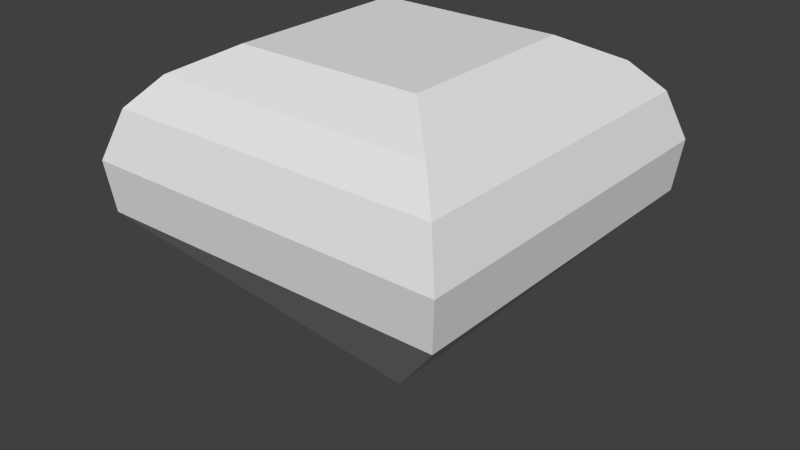 # Source: Jewel.blend  (saved by Blender 2.66.1; exported with 4.5.12 LTS)
import bpy
from mathutils import Matrix  # noqa: F401  (used for matrix-valued properties, if any)

bpy.ops.wm.read_factory_settings(use_empty=True)
scene = bpy.context.scene
scene.name = 'Scene'

# ---- collections
col_collection_1 = bpy.data.collections.new('Collection 1'); scene.collection.children.link(col_collection_1)

# ---- world
world_world = bpy.data.worlds.new('World'); scene.world = world_world
world_world.color = (0.05088, 0.05088, 0.05088)
world_world.use_sun_shadow = False
world_world.sun_shadow_jitter_overblur = 0.0
world_world.cycles.sampling_method = 'MANUAL'
world_world.cycles.sample_map_resolution = 256

# ---- meshes
me_cube = bpy.data.meshes.new('Cube')
me_cube.from_pydata([(0.0003183, 0.0003183, -0.1113), (0.0003183, -0.0003182, -0.1113), (-0.0003183, -0.0003182, -0.1113), (-0.0003183, 0.0003183, -0.1113), (0.1505, 0.1505, 0.0949), (0.1505, -0.1505, 0.0949), (-0.1505, -0.1505, 0.0949), (-0.1505, 0.1505, 0.0949), (0.1459, 0.1459, 0.05388), (0.1459, -0.1459, 0.05388), (-0.1459, -0.1459, 0.05388), (-0.1459, 0.1459, 0.05388), (0.1373, 0.1373, 0.1339), (0.1373, -0.1373, 0.1339), (-0.1373, -0.1373, 0.1339), (-0.1373, 0.1373, 0.1339), (0.07664, 0.07664, 0.1782), (0.07664, -0.07664, 0.1782), (-0.07664, -0.07664, 0.1782), (-0.07664, 0.07664, 0.1782), (-0.1155, 0.1155, 0.1578), (-0.1155, -0.1155, 0.1578), (0.1155, -0.1155, 0.1578), (0.1155, 0.1155, 0.1578)], [], [(0, 1, 2, 3), (7, 6, 14, 15), (8, 4, 5, 9), (9, 5, 6, 10), (10, 6, 7, 11), (8, 0, 3, 11), (4, 8, 11, 7), (2, 10, 11, 3), (1, 9, 10, 2), (0, 8, 9, 1), (20, 21, 18, 19), (6, 5, 13, 14), (4, 7, 15, 12), (5, 4, 12, 13), (16, 19, 18, 17), (21, 22, 17, 18), (23, 20, 19, 16), (22, 23, 16, 17), (13, 12, 23, 22), (12, 15, 20, 23), (14, 13, 22, 21), (15, 14, 21, 20)])
_uv = me_cube.uv_layers.new(name='UVMap')
_uv.uv.foreach_set('vector', [0.0001107, 0.0004667, 0.0008184, 0.0, 0.001127, 0.0004679, 0.0004192, 0.0009345, 0.7026, 0.7939, 0.7038, 0.393, 0.7545, 0.4108, 0.7534, 0.7765, 0.6788, 0.1381, 0.7087, 0.1724, 0.374, 0.393, 0.3544, 0.352, 0.4249, 0.7382, 0.3829, 0.7042, 0.669, 0.4234, 0.7022, 0.466, 0.3244, 0.1386, 0.3544, 0.1728, 0.01967, 0.3935, 0.0, 0.3525, 0.354, 0.4664, 0.3544, 0.7436, 0.3538, 0.7442, 0.07668, 0.7387, 0.3208, 0.4238, 0.354, 0.4664, 0.07668, 0.7387, 0.0347, 0.7047, 0.001127, 0.0004679, 0.3244, 0.1386, 0.0, 0.3525, 0.0004192, 0.0009345, 0.702, 0.7437, 0.4249, 0.7382, 0.7022, 0.466, 0.7026, 0.7431, 0.3555, 0.0, 0.6788, 0.1381, 0.3544, 0.352, 0.3548, 0.0004666, 0.7965, 0.7476, 0.7975, 0.44, 0.8518, 0.4919, 0.8511, 0.696, 0.669, 0.4234, 0.3829, 0.7042, 0.358, 0.6537, 0.6189, 0.3975, 0.3208, 0.4238, 0.0347, 0.7047, 0.009747, 0.6541, 0.2707, 0.398, 0.7014, 0.7437, 0.7026, 1.145, 0.6518, 1.127, 0.6507, 0.7615, 0.5541, 1.047, 0.4196, 1.047, 0.419, 0.8429, 0.5534, 0.8425, 0.7975, 0.44, 1.0, 0.4406, 0.9862, 0.4923, 0.8518, 0.4919, 0.9991, 0.7482, 0.7965, 0.7476, 0.8511, 0.696, 0.9856, 0.6964, 0.6077, 0.7906, 0.6087, 1.098, 0.5541, 1.047, 0.5534, 0.8425, 0.6507, 0.7615, 0.6518, 1.127, 0.6087, 1.098, 0.6077, 0.7906, 0.2707, 0.398, 0.009747, 0.6541, 0.006126, 0.609, 0.2256, 0.3935, 0.6189, 0.3975, 0.358, 0.6537, 0.3544, 0.6085, 0.5739, 0.393, 0.7534, 0.7765, 0.7545, 0.4108, 0.7975, 0.44, 0.7965, 0.7476])
me_cube.use_remesh_preserve_volume = False
me_cube.use_remesh_preserve_attributes = False
me_cube.use_mirror_vertex_groups = False
me_cube.update()

# ---- objects
ob_jewel = bpy.data.objects.new('jewel', me_cube)

# ---- transforms, parenting, visibility, modifiers, constraints
ob_jewel.location = (0.0, 0.0, 0.0)
ob_jewel.lock_rotations_4d = False
ob_jewel.empty_display_type = 'ARROWS'
ob_jewel.lineart.crease_threshold = 0.0

# ---- collection membership
col_collection_1.objects.link(ob_jewel)

# ---- scene / render settings (as saved in the file)
scene.frame_start = 1; scene.frame_end = 250; scene.frame_set(1)
scene.render.engine = 'BLENDER_EEVEE_NEXT'
scene.render.resolution_percentage = 50
scene.render.dither_intensity = 0.0
scene.cycles.use_denoising = False
scene.cycles.samples = 10
scene.cycles.sampling_pattern = 'TABULATED_SOBOL'
scene.cycles.light_sampling_threshold = 0.0
scene.cycles.use_adaptive_sampling = False
scene.cycles.use_light_tree = False
scene.cycles.blur_glossy = 0.0
scene.cycles.volume_bounces = 1
scene.cycles.pixel_filter_type = 'GAUSSIAN'
scene.cycles.sample_clamp_indirect = 0.0
scene.view_settings.view_transform = 'Standard'
bpy.context.view_layer.update()

# ---- added for rendering (the .blend has no active camera and no usable light): camera, sun
cam_auto = bpy.data.cameras.new('AutoCamera')
cam_auto.lens = 50.0
cam_auto.sensor_width = 36.0
cam_auto.clip_end = 1000.0
ob_auto_camera = bpy.data.objects.new('AutoCamera', cam_auto)
scene.collection.objects.link(ob_auto_camera)
ob_auto_camera.location = (0.476323, -0.571588, 0.414475)
ob_auto_camera.rotation_euler = (1.09748, -7.21219e-08, 0.694738)
scene.camera = ob_auto_camera
light_auto_sun = bpy.data.lights.new('AutoSun', 'SUN')
light_auto_sun.energy = 3.0
light_auto_sun.angle = 0.0523599
ob_auto_sun = bpy.data.objects.new('AutoSun', light_auto_sun)
scene.collection.objects.link(ob_auto_sun)
ob_auto_sun.rotation_euler = (0.872665, 0.174533, 0.523599)
bpy.context.view_layer.update()
